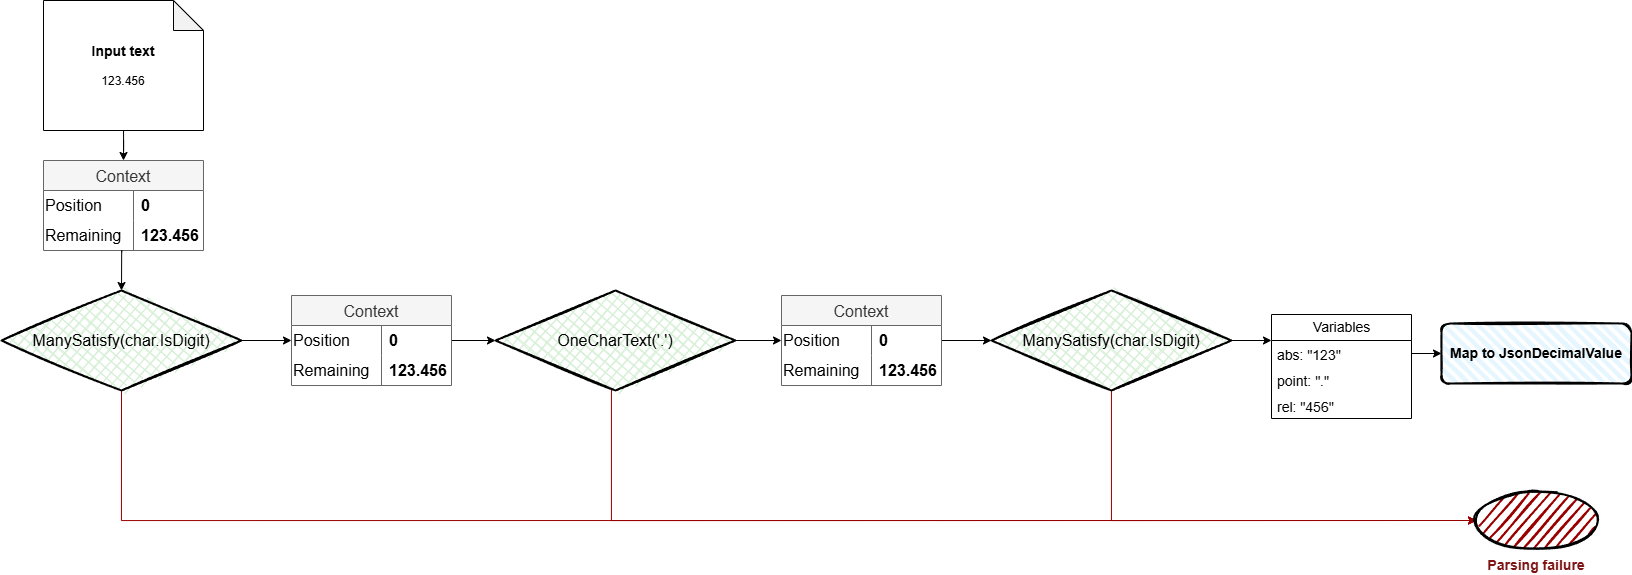

The diagram above was exported from draw.io. Its source (the exported page's mxGraphModel, read from the mxfile embedded in the PNG):
<mxGraphModel dx="2993" dy="2561" grid="1" gridSize="10" guides="1" tooltips="1" connect="1" arrows="1" fold="1" page="1" pageScale="1" pageWidth="827" pageHeight="1169" math="0" shadow="0">
  <root>
    <mxCell id="0" />
    <mxCell id="1" parent="0" />
    <mxCell id="8kmXBhWDP24h-dFqA_0Q-60" style="edgeStyle=orthogonalEdgeStyle;rounded=0;orthogonalLoop=1;jettySize=auto;html=1;entryX=0.5;entryY=0;entryDx=0;entryDy=0;" parent="1" source="8kmXBhWDP24h-dFqA_0Q-7" target="8kmXBhWDP24h-dFqA_0Q-26" edge="1">
      <mxGeometry relative="1" as="geometry" />
    </mxCell>
    <mxCell id="8kmXBhWDP24h-dFqA_0Q-7" value="&lt;b&gt;&lt;font style=&quot;font-size: 14px;&quot;&gt;Input text&lt;/font&gt;&lt;/b&gt;&lt;div&gt;&lt;br&gt;&lt;/div&gt;&lt;div&gt;123.456&lt;/div&gt;" style="shape=note;whiteSpace=wrap;html=1;backgroundOutline=1;darkOpacity=0.05;" parent="1" vertex="1">
      <mxGeometry x="-278" y="-130" width="160" height="130" as="geometry" />
    </mxCell>
    <mxCell id="8kmXBhWDP24h-dFqA_0Q-14" style="edgeStyle=orthogonalEdgeStyle;rounded=0;orthogonalLoop=1;jettySize=auto;html=1;entryX=0;entryY=0.5;entryDx=0;entryDy=0;strokeColor=#990000;exitX=0.5;exitY=1;exitDx=0;exitDy=0;" parent="1" source="8kmXBhWDP24h-dFqA_0Q-9" target="8kmXBhWDP24h-dFqA_0Q-13" edge="1">
      <mxGeometry relative="1" as="geometry">
        <Array as="points">
          <mxPoint x="-200" y="390" />
        </Array>
      </mxGeometry>
    </mxCell>
    <mxCell id="8kmXBhWDP24h-dFqA_0Q-62" style="edgeStyle=orthogonalEdgeStyle;rounded=0;orthogonalLoop=1;jettySize=auto;html=1;entryX=0;entryY=0.5;entryDx=0;entryDy=0;" parent="1" source="8kmXBhWDP24h-dFqA_0Q-9" target="8kmXBhWDP24h-dFqA_0Q-54" edge="1">
      <mxGeometry relative="1" as="geometry" />
    </mxCell>
    <mxCell id="8kmXBhWDP24h-dFqA_0Q-9" value="ManySatisfy(char.IsDigit)" style="rhombus;whiteSpace=wrap;html=1;strokeWidth=2;fillWeight=-1;hachureGap=8;fillStyle=cross-hatch;fillColor=#d7efd7;sketch=1;fontStyle=0;fontSize=16;" parent="1" vertex="1">
      <mxGeometry x="-320" y="160" width="240" height="100" as="geometry" />
    </mxCell>
    <mxCell id="8kmXBhWDP24h-dFqA_0Q-17" style="edgeStyle=orthogonalEdgeStyle;rounded=0;orthogonalLoop=1;jettySize=auto;html=1;entryX=0;entryY=0.5;entryDx=0;entryDy=0;strokeColor=#990000;" parent="1" source="8kmXBhWDP24h-dFqA_0Q-10" target="8kmXBhWDP24h-dFqA_0Q-13" edge="1">
      <mxGeometry relative="1" as="geometry">
        <Array as="points">
          <mxPoint x="790" y="390" />
        </Array>
      </mxGeometry>
    </mxCell>
    <mxCell id="8kmXBhWDP24h-dFqA_0Q-79" style="edgeStyle=orthogonalEdgeStyle;rounded=0;orthogonalLoop=1;jettySize=auto;html=1;entryX=0;entryY=0.25;entryDx=0;entryDy=0;" parent="1" source="8kmXBhWDP24h-dFqA_0Q-10" target="8kmXBhWDP24h-dFqA_0Q-75" edge="1">
      <mxGeometry relative="1" as="geometry" />
    </mxCell>
    <mxCell id="8kmXBhWDP24h-dFqA_0Q-10" value="ManySatisfy(char.IsDigit)" style="rhombus;whiteSpace=wrap;html=1;strokeWidth=2;fillWeight=-1;hachureGap=8;fillStyle=cross-hatch;fillColor=#d7efd7;sketch=1;fontStyle=0;fontSize=16;" parent="1" vertex="1">
      <mxGeometry x="670" y="160" width="240" height="100" as="geometry" />
    </mxCell>
    <mxCell id="8kmXBhWDP24h-dFqA_0Q-15" style="edgeStyle=orthogonalEdgeStyle;rounded=0;orthogonalLoop=1;jettySize=auto;html=1;entryX=0;entryY=0.5;entryDx=0;entryDy=0;strokeColor=#990000;" parent="1" source="8kmXBhWDP24h-dFqA_0Q-11" target="8kmXBhWDP24h-dFqA_0Q-13" edge="1">
      <mxGeometry relative="1" as="geometry">
        <Array as="points">
          <mxPoint x="290" y="390" />
        </Array>
      </mxGeometry>
    </mxCell>
    <mxCell id="8kmXBhWDP24h-dFqA_0Q-71" style="edgeStyle=orthogonalEdgeStyle;rounded=0;orthogonalLoop=1;jettySize=auto;html=1;entryX=0;entryY=0.5;entryDx=0;entryDy=0;" parent="1" source="8kmXBhWDP24h-dFqA_0Q-11" target="8kmXBhWDP24h-dFqA_0Q-65" edge="1">
      <mxGeometry relative="1" as="geometry" />
    </mxCell>
    <mxCell id="8kmXBhWDP24h-dFqA_0Q-11" value="&lt;span&gt;OneCharText('.')&lt;/span&gt;" style="rhombus;whiteSpace=wrap;html=1;strokeWidth=2;fillWeight=-1;hachureGap=8;fillStyle=cross-hatch;fillColor=#d7efd7;sketch=1;fontStyle=0;fontSize=16;" parent="1" vertex="1">
      <mxGeometry x="174" y="160" width="240" height="100" as="geometry" />
    </mxCell>
    <mxCell id="8kmXBhWDP24h-dFqA_0Q-13" value="Parsing failure" style="ellipse;whiteSpace=wrap;html=1;strokeWidth=2;fillWeight=2;hachureGap=8;fillColor=#990000;fillStyle=dots;sketch=1;labelPosition=center;verticalLabelPosition=bottom;align=center;verticalAlign=top;fontStyle=1;fontSize=14;fontColor=#7f1515;" parent="1" vertex="1">
      <mxGeometry x="1155" y="360" width="120" height="60" as="geometry" />
    </mxCell>
    <mxCell id="8kmXBhWDP24h-dFqA_0Q-26" value="Context" style="shape=table;startSize=30;container=1;collapsible=0;childLayout=tableLayout;fixedRows=1;rowLines=0;fontStyle=0;strokeColor=#666666;fontSize=16;fillColor=#f5f5f5;fontColor=#333333;" parent="1" vertex="1">
      <mxGeometry x="-278" y="30" width="160" height="90" as="geometry" />
    </mxCell>
    <mxCell id="8kmXBhWDP24h-dFqA_0Q-27" value="" style="shape=tableRow;horizontal=0;startSize=0;swimlaneHead=0;swimlaneBody=0;top=0;left=0;bottom=0;right=0;collapsible=0;dropTarget=0;fillColor=none;points=[[0,0.5],[1,0.5]];portConstraint=eastwest;strokeColor=inherit;fontSize=16;" parent="8kmXBhWDP24h-dFqA_0Q-26" vertex="1">
      <mxGeometry y="30" width="160" height="30" as="geometry" />
    </mxCell>
    <mxCell id="8kmXBhWDP24h-dFqA_0Q-28" value="Position" style="shape=partialRectangle;html=1;whiteSpace=wrap;connectable=0;fillColor=none;top=0;left=0;bottom=0;right=0;overflow=hidden;pointerEvents=1;strokeColor=inherit;fontSize=16;align=left;" parent="8kmXBhWDP24h-dFqA_0Q-27" vertex="1">
      <mxGeometry width="90" height="30" as="geometry">
        <mxRectangle width="90" height="30" as="alternateBounds" />
      </mxGeometry>
    </mxCell>
    <mxCell id="8kmXBhWDP24h-dFqA_0Q-29" value="&lt;b&gt;0&lt;/b&gt;" style="shape=partialRectangle;html=1;whiteSpace=wrap;connectable=0;fillColor=none;top=0;left=0;bottom=0;right=0;align=left;spacingLeft=6;overflow=hidden;strokeColor=inherit;fontSize=16;" parent="8kmXBhWDP24h-dFqA_0Q-27" vertex="1">
      <mxGeometry x="90" width="70" height="30" as="geometry">
        <mxRectangle width="70" height="30" as="alternateBounds" />
      </mxGeometry>
    </mxCell>
    <mxCell id="8kmXBhWDP24h-dFqA_0Q-30" value="" style="shape=tableRow;horizontal=0;startSize=0;swimlaneHead=0;swimlaneBody=0;top=0;left=0;bottom=0;right=0;collapsible=0;dropTarget=0;fillColor=none;points=[[0,0.5],[1,0.5]];portConstraint=eastwest;strokeColor=inherit;fontSize=16;" parent="8kmXBhWDP24h-dFqA_0Q-26" vertex="1">
      <mxGeometry y="60" width="160" height="30" as="geometry" />
    </mxCell>
    <mxCell id="8kmXBhWDP24h-dFqA_0Q-31" value="Remaining" style="shape=partialRectangle;html=1;whiteSpace=wrap;connectable=0;fillColor=none;top=0;left=0;bottom=0;right=0;overflow=hidden;strokeColor=inherit;fontSize=16;align=left;" parent="8kmXBhWDP24h-dFqA_0Q-30" vertex="1">
      <mxGeometry width="90" height="30" as="geometry">
        <mxRectangle width="90" height="30" as="alternateBounds" />
      </mxGeometry>
    </mxCell>
    <mxCell id="8kmXBhWDP24h-dFqA_0Q-32" value="&lt;b&gt;123.456&lt;/b&gt;" style="shape=partialRectangle;html=1;whiteSpace=wrap;connectable=0;fillColor=none;top=0;left=0;bottom=0;right=0;align=left;spacingLeft=6;overflow=hidden;strokeColor=inherit;fontSize=16;" parent="8kmXBhWDP24h-dFqA_0Q-30" vertex="1">
      <mxGeometry x="90" width="70" height="30" as="geometry">
        <mxRectangle width="70" height="30" as="alternateBounds" />
      </mxGeometry>
    </mxCell>
    <mxCell id="8kmXBhWDP24h-dFqA_0Q-63" style="edgeStyle=orthogonalEdgeStyle;rounded=0;orthogonalLoop=1;jettySize=auto;html=1;entryX=0;entryY=0.5;entryDx=0;entryDy=0;" parent="1" source="8kmXBhWDP24h-dFqA_0Q-53" target="8kmXBhWDP24h-dFqA_0Q-11" edge="1">
      <mxGeometry relative="1" as="geometry" />
    </mxCell>
    <mxCell id="8kmXBhWDP24h-dFqA_0Q-53" value="Context" style="shape=table;startSize=30;container=1;collapsible=0;childLayout=tableLayout;fixedRows=1;rowLines=0;fontStyle=0;strokeColor=#666666;fontSize=16;fillColor=#f5f5f5;fontColor=#333333;" parent="1" vertex="1">
      <mxGeometry x="-30" y="165" width="160" height="90" as="geometry" />
    </mxCell>
    <mxCell id="8kmXBhWDP24h-dFqA_0Q-54" value="" style="shape=tableRow;horizontal=0;startSize=0;swimlaneHead=0;swimlaneBody=0;top=0;left=0;bottom=0;right=0;collapsible=0;dropTarget=0;fillColor=none;points=[[0,0.5],[1,0.5]];portConstraint=eastwest;strokeColor=inherit;fontSize=16;" parent="8kmXBhWDP24h-dFqA_0Q-53" vertex="1">
      <mxGeometry y="30" width="160" height="30" as="geometry" />
    </mxCell>
    <mxCell id="8kmXBhWDP24h-dFqA_0Q-55" value="Position" style="shape=partialRectangle;html=1;whiteSpace=wrap;connectable=0;fillColor=none;top=0;left=0;bottom=0;right=0;overflow=hidden;pointerEvents=1;strokeColor=inherit;fontSize=16;align=left;" parent="8kmXBhWDP24h-dFqA_0Q-54" vertex="1">
      <mxGeometry width="90" height="30" as="geometry">
        <mxRectangle width="90" height="30" as="alternateBounds" />
      </mxGeometry>
    </mxCell>
    <mxCell id="8kmXBhWDP24h-dFqA_0Q-56" value="&lt;b&gt;0&lt;/b&gt;" style="shape=partialRectangle;html=1;whiteSpace=wrap;connectable=0;fillColor=none;top=0;left=0;bottom=0;right=0;align=left;spacingLeft=6;overflow=hidden;strokeColor=inherit;fontSize=16;" parent="8kmXBhWDP24h-dFqA_0Q-54" vertex="1">
      <mxGeometry x="90" width="70" height="30" as="geometry">
        <mxRectangle width="70" height="30" as="alternateBounds" />
      </mxGeometry>
    </mxCell>
    <mxCell id="8kmXBhWDP24h-dFqA_0Q-57" value="" style="shape=tableRow;horizontal=0;startSize=0;swimlaneHead=0;swimlaneBody=0;top=0;left=0;bottom=0;right=0;collapsible=0;dropTarget=0;fillColor=none;points=[[0,0.5],[1,0.5]];portConstraint=eastwest;strokeColor=inherit;fontSize=16;" parent="8kmXBhWDP24h-dFqA_0Q-53" vertex="1">
      <mxGeometry y="60" width="160" height="30" as="geometry" />
    </mxCell>
    <mxCell id="8kmXBhWDP24h-dFqA_0Q-58" value="Remaining" style="shape=partialRectangle;html=1;whiteSpace=wrap;connectable=0;fillColor=none;top=0;left=0;bottom=0;right=0;overflow=hidden;strokeColor=inherit;fontSize=16;align=left;" parent="8kmXBhWDP24h-dFqA_0Q-57" vertex="1">
      <mxGeometry width="90" height="30" as="geometry">
        <mxRectangle width="90" height="30" as="alternateBounds" />
      </mxGeometry>
    </mxCell>
    <mxCell id="8kmXBhWDP24h-dFqA_0Q-59" value="&lt;b&gt;123.456&lt;/b&gt;" style="shape=partialRectangle;html=1;whiteSpace=wrap;connectable=0;fillColor=none;top=0;left=0;bottom=0;right=0;align=left;spacingLeft=6;overflow=hidden;strokeColor=inherit;fontSize=16;" parent="8kmXBhWDP24h-dFqA_0Q-57" vertex="1">
      <mxGeometry x="90" width="70" height="30" as="geometry">
        <mxRectangle width="70" height="30" as="alternateBounds" />
      </mxGeometry>
    </mxCell>
    <mxCell id="8kmXBhWDP24h-dFqA_0Q-61" style="edgeStyle=orthogonalEdgeStyle;rounded=0;orthogonalLoop=1;jettySize=auto;html=1;entryX=0.5;entryY=0;entryDx=0;entryDy=0;exitX=0.489;exitY=1.056;exitDx=0;exitDy=0;exitPerimeter=0;" parent="1" source="8kmXBhWDP24h-dFqA_0Q-30" target="8kmXBhWDP24h-dFqA_0Q-9" edge="1">
      <mxGeometry relative="1" as="geometry">
        <Array as="points">
          <mxPoint x="-200" y="120" />
        </Array>
      </mxGeometry>
    </mxCell>
    <mxCell id="8kmXBhWDP24h-dFqA_0Q-72" style="edgeStyle=orthogonalEdgeStyle;rounded=0;orthogonalLoop=1;jettySize=auto;html=1;entryX=0;entryY=0.5;entryDx=0;entryDy=0;" parent="1" source="8kmXBhWDP24h-dFqA_0Q-64" target="8kmXBhWDP24h-dFqA_0Q-10" edge="1">
      <mxGeometry relative="1" as="geometry" />
    </mxCell>
    <mxCell id="8kmXBhWDP24h-dFqA_0Q-64" value="Context" style="shape=table;startSize=30;container=1;collapsible=0;childLayout=tableLayout;fixedRows=1;rowLines=0;fontStyle=0;strokeColor=#666666;fontSize=16;fillColor=#f5f5f5;fontColor=#333333;" parent="1" vertex="1">
      <mxGeometry x="460" y="165" width="160" height="90" as="geometry" />
    </mxCell>
    <mxCell id="8kmXBhWDP24h-dFqA_0Q-65" value="" style="shape=tableRow;horizontal=0;startSize=0;swimlaneHead=0;swimlaneBody=0;top=0;left=0;bottom=0;right=0;collapsible=0;dropTarget=0;fillColor=none;points=[[0,0.5],[1,0.5]];portConstraint=eastwest;strokeColor=inherit;fontSize=16;" parent="8kmXBhWDP24h-dFqA_0Q-64" vertex="1">
      <mxGeometry y="30" width="160" height="30" as="geometry" />
    </mxCell>
    <mxCell id="8kmXBhWDP24h-dFqA_0Q-66" value="Position" style="shape=partialRectangle;html=1;whiteSpace=wrap;connectable=0;fillColor=none;top=0;left=0;bottom=0;right=0;overflow=hidden;pointerEvents=1;strokeColor=inherit;fontSize=16;align=left;" parent="8kmXBhWDP24h-dFqA_0Q-65" vertex="1">
      <mxGeometry width="90" height="30" as="geometry">
        <mxRectangle width="90" height="30" as="alternateBounds" />
      </mxGeometry>
    </mxCell>
    <mxCell id="8kmXBhWDP24h-dFqA_0Q-67" value="&lt;b&gt;0&lt;/b&gt;" style="shape=partialRectangle;html=1;whiteSpace=wrap;connectable=0;fillColor=none;top=0;left=0;bottom=0;right=0;align=left;spacingLeft=6;overflow=hidden;strokeColor=inherit;fontSize=16;" parent="8kmXBhWDP24h-dFqA_0Q-65" vertex="1">
      <mxGeometry x="90" width="70" height="30" as="geometry">
        <mxRectangle width="70" height="30" as="alternateBounds" />
      </mxGeometry>
    </mxCell>
    <mxCell id="8kmXBhWDP24h-dFqA_0Q-68" value="" style="shape=tableRow;horizontal=0;startSize=0;swimlaneHead=0;swimlaneBody=0;top=0;left=0;bottom=0;right=0;collapsible=0;dropTarget=0;fillColor=none;points=[[0,0.5],[1,0.5]];portConstraint=eastwest;strokeColor=inherit;fontSize=16;" parent="8kmXBhWDP24h-dFqA_0Q-64" vertex="1">
      <mxGeometry y="60" width="160" height="30" as="geometry" />
    </mxCell>
    <mxCell id="8kmXBhWDP24h-dFqA_0Q-69" value="Remaining" style="shape=partialRectangle;html=1;whiteSpace=wrap;connectable=0;fillColor=none;top=0;left=0;bottom=0;right=0;overflow=hidden;strokeColor=inherit;fontSize=16;align=left;" parent="8kmXBhWDP24h-dFqA_0Q-68" vertex="1">
      <mxGeometry width="90" height="30" as="geometry">
        <mxRectangle width="90" height="30" as="alternateBounds" />
      </mxGeometry>
    </mxCell>
    <mxCell id="8kmXBhWDP24h-dFqA_0Q-70" value="&lt;b&gt;123.456&lt;/b&gt;" style="shape=partialRectangle;html=1;whiteSpace=wrap;connectable=0;fillColor=none;top=0;left=0;bottom=0;right=0;align=left;spacingLeft=6;overflow=hidden;strokeColor=inherit;fontSize=16;" parent="8kmXBhWDP24h-dFqA_0Q-68" vertex="1">
      <mxGeometry x="90" width="70" height="30" as="geometry">
        <mxRectangle width="70" height="30" as="alternateBounds" />
      </mxGeometry>
    </mxCell>
    <mxCell id="8kmXBhWDP24h-dFqA_0Q-73" value="Map to&amp;nbsp;JsonDecimalValue" style="rounded=1;whiteSpace=wrap;html=1;strokeWidth=2;fillWeight=4;hachureGap=8;hachureAngle=45;fillColor=#e5f6ff;sketch=1;fontStyle=1;fontSize=14;" parent="1" vertex="1">
      <mxGeometry x="1120" y="193" width="190" height="60" as="geometry" />
    </mxCell>
    <mxCell id="8kmXBhWDP24h-dFqA_0Q-75" value="Variables" style="swimlane;fontStyle=0;childLayout=stackLayout;horizontal=1;startSize=26;fillColor=none;horizontalStack=0;resizeParent=1;resizeParentMax=0;resizeLast=0;collapsible=1;marginBottom=0;html=1;fontSize=14;" parent="1" vertex="1">
      <mxGeometry x="950" y="184" width="140" height="104" as="geometry" />
    </mxCell>
    <mxCell id="8kmXBhWDP24h-dFqA_0Q-76" value="abs: &quot;123&quot;" style="text;strokeColor=none;fillColor=none;align=left;verticalAlign=top;spacingLeft=4;spacingRight=4;overflow=hidden;rotatable=0;points=[[0,0.5],[1,0.5]];portConstraint=eastwest;whiteSpace=wrap;html=1;fontSize=14;" parent="8kmXBhWDP24h-dFqA_0Q-75" vertex="1">
      <mxGeometry y="26" width="140" height="26" as="geometry" />
    </mxCell>
    <mxCell id="8kmXBhWDP24h-dFqA_0Q-77" value="point: &quot;.&quot;" style="text;strokeColor=none;fillColor=none;align=left;verticalAlign=top;spacingLeft=4;spacingRight=4;overflow=hidden;rotatable=0;points=[[0,0.5],[1,0.5]];portConstraint=eastwest;whiteSpace=wrap;html=1;fontSize=14;" parent="8kmXBhWDP24h-dFqA_0Q-75" vertex="1">
      <mxGeometry y="52" width="140" height="26" as="geometry" />
    </mxCell>
    <mxCell id="8kmXBhWDP24h-dFqA_0Q-78" value="rel: &quot;456&quot;" style="text;strokeColor=none;fillColor=none;align=left;verticalAlign=top;spacingLeft=4;spacingRight=4;overflow=hidden;rotatable=0;points=[[0,0.5],[1,0.5]];portConstraint=eastwest;whiteSpace=wrap;html=1;fontSize=14;" parent="8kmXBhWDP24h-dFqA_0Q-75" vertex="1">
      <mxGeometry y="78" width="140" height="26" as="geometry" />
    </mxCell>
    <mxCell id="8kmXBhWDP24h-dFqA_0Q-80" style="edgeStyle=orthogonalEdgeStyle;rounded=0;orthogonalLoop=1;jettySize=auto;html=1;entryX=0;entryY=0.5;entryDx=0;entryDy=0;" parent="1" source="8kmXBhWDP24h-dFqA_0Q-76" target="8kmXBhWDP24h-dFqA_0Q-73" edge="1">
      <mxGeometry relative="1" as="geometry" />
    </mxCell>
  </root>
</mxGraphModel>